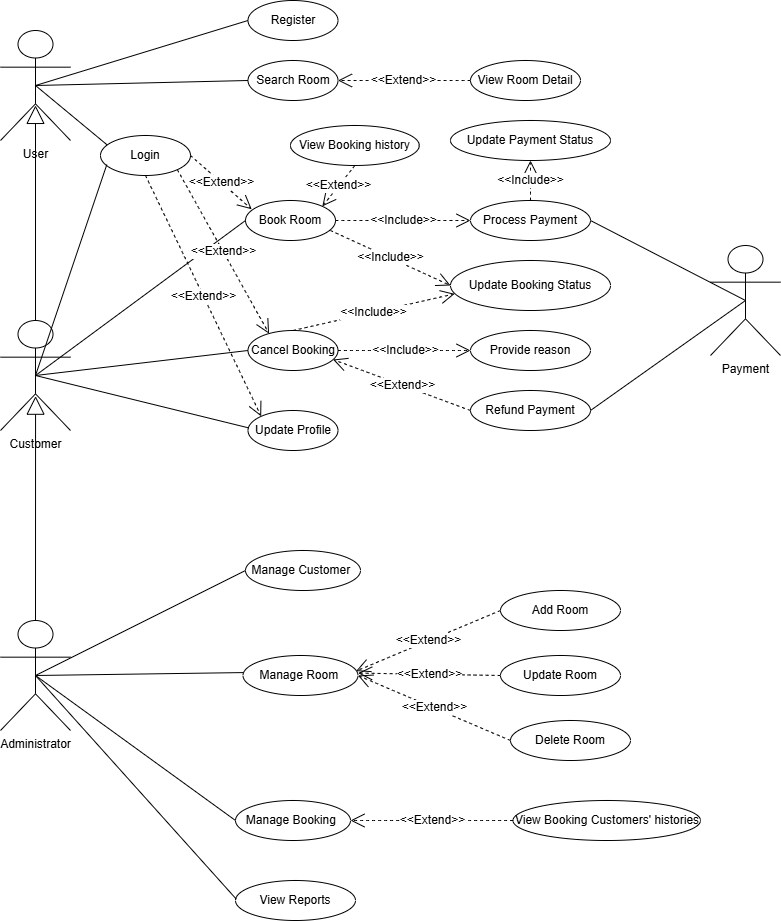

The diagram above was exported from draw.io. Its source (the exported page's mxGraphModel, read from the mxfile embedded in the PNG):
<mxGraphModel dx="1034" dy="570" grid="1" gridSize="10" guides="1" tooltips="1" connect="1" arrows="1" fold="1" page="1" pageScale="1" pageWidth="850" pageHeight="1100" math="0" shadow="0">
  <root>
    <mxCell id="UrnDDrpQBV8yIuViMth_-0" />
    <mxCell id="UrnDDrpQBV8yIuViMth_-1" parent="UrnDDrpQBV8yIuViMth_-0" />
    <mxCell id="6AJYu_eLg-FY4h-6svBe-5" value="User" style="shape=umlActor;verticalLabelPosition=bottom;verticalAlign=top;html=1;" parent="UrnDDrpQBV8yIuViMth_-1" vertex="1">
      <mxGeometry x="40" y="40" width="70" height="110" as="geometry" />
    </mxCell>
    <mxCell id="6AJYu_eLg-FY4h-6svBe-6" value="Customer" style="shape=umlActor;verticalLabelPosition=bottom;verticalAlign=top;html=1;" parent="UrnDDrpQBV8yIuViMth_-1" vertex="1">
      <mxGeometry x="40" y="330" width="70" height="110" as="geometry" />
    </mxCell>
    <mxCell id="6AJYu_eLg-FY4h-6svBe-7" value="Administrator" style="shape=umlActor;verticalLabelPosition=bottom;verticalAlign=top;html=1;" parent="UrnDDrpQBV8yIuViMth_-1" vertex="1">
      <mxGeometry x="40" y="630" width="70" height="110" as="geometry" />
    </mxCell>
    <mxCell id="y2MKSPr3jJT4YieBlcO9-0" value="" style="endArrow=block;endSize=16;endFill=0;html=1;rounded=0;fontSize=12;curved=1;exitX=0.5;exitY=0;exitDx=0;exitDy=0;exitPerimeter=0;entryX=0.501;entryY=0.688;entryDx=0;entryDy=0;entryPerimeter=0;" parent="UrnDDrpQBV8yIuViMth_-1" source="6AJYu_eLg-FY4h-6svBe-7" target="6AJYu_eLg-FY4h-6svBe-6" edge="1">
      <mxGeometry width="160" relative="1" as="geometry">
        <mxPoint x="220" y="280" as="sourcePoint" />
        <mxPoint x="380" y="280" as="targetPoint" />
      </mxGeometry>
    </mxCell>
    <mxCell id="y2MKSPr3jJT4YieBlcO9-1" value="" style="endArrow=block;endSize=16;endFill=0;html=1;rounded=0;fontSize=12;curved=1;exitX=0.5;exitY=0;exitDx=0;exitDy=0;exitPerimeter=0;entryX=0.5;entryY=0.681;entryDx=0;entryDy=0;entryPerimeter=0;" parent="UrnDDrpQBV8yIuViMth_-1" source="6AJYu_eLg-FY4h-6svBe-6" target="6AJYu_eLg-FY4h-6svBe-5" edge="1">
      <mxGeometry width="160" relative="1" as="geometry">
        <mxPoint x="74.88" y="234" as="sourcePoint" />
        <mxPoint x="74.88" y="120" as="targetPoint" />
      </mxGeometry>
    </mxCell>
    <mxCell id="51CUOwSgagCxjKBUfJgv-0" value="Register" style="ellipse;whiteSpace=wrap;html=1;" parent="UrnDDrpQBV8yIuViMth_-1" vertex="1">
      <mxGeometry x="287.5" y="10" width="90" height="40" as="geometry" />
    </mxCell>
    <mxCell id="K-E5PhIpW2zmvYgvs3VL-0" value="Login" style="ellipse;whiteSpace=wrap;html=1;" parent="UrnDDrpQBV8yIuViMth_-1" vertex="1">
      <mxGeometry x="140" y="145" width="90" height="40" as="geometry" />
    </mxCell>
    <mxCell id="K-E5PhIpW2zmvYgvs3VL-1" value="Search Room" style="ellipse;whiteSpace=wrap;html=1;" parent="UrnDDrpQBV8yIuViMth_-1" vertex="1">
      <mxGeometry x="287.5" y="70" width="90" height="40" as="geometry" />
    </mxCell>
    <mxCell id="K-E5PhIpW2zmvYgvs3VL-2" value="View Room Detail" style="ellipse;whiteSpace=wrap;html=1;" parent="UrnDDrpQBV8yIuViMth_-1" vertex="1">
      <mxGeometry x="510" y="70" width="110" height="40" as="geometry" />
    </mxCell>
    <mxCell id="K-E5PhIpW2zmvYgvs3VL-3" value="Book Room" style="ellipse;whiteSpace=wrap;html=1;" parent="UrnDDrpQBV8yIuViMth_-1" vertex="1">
      <mxGeometry x="285" y="210" width="90" height="40" as="geometry" />
    </mxCell>
    <mxCell id="K-E5PhIpW2zmvYgvs3VL-4" value="Cancel Booking" style="ellipse;whiteSpace=wrap;html=1;" parent="UrnDDrpQBV8yIuViMth_-1" vertex="1">
      <mxGeometry x="287.5" y="340" width="90" height="40" as="geometry" />
    </mxCell>
    <mxCell id="K-E5PhIpW2zmvYgvs3VL-5" value="Update Profile" style="ellipse;whiteSpace=wrap;html=1;" parent="UrnDDrpQBV8yIuViMth_-1" vertex="1">
      <mxGeometry x="287.5" y="420" width="90" height="40" as="geometry" />
    </mxCell>
    <mxCell id="K-E5PhIpW2zmvYgvs3VL-7" value="" style="endArrow=none;html=1;rounded=0;fontSize=12;startSize=8;endSize=8;curved=1;exitX=0.5;exitY=0.5;exitDx=0;exitDy=0;exitPerimeter=0;entryX=0.07;entryY=0.729;entryDx=0;entryDy=0;entryPerimeter=0;" parent="UrnDDrpQBV8yIuViMth_-1" source="6AJYu_eLg-FY4h-6svBe-6" target="K-E5PhIpW2zmvYgvs3VL-0" edge="1">
      <mxGeometry relative="1" as="geometry">
        <mxPoint x="250" y="300" as="sourcePoint" />
        <mxPoint x="300" y="300" as="targetPoint" />
      </mxGeometry>
    </mxCell>
    <mxCell id="K-E5PhIpW2zmvYgvs3VL-9" value="" style="endArrow=none;html=1;rounded=0;fontSize=12;startSize=8;endSize=8;curved=1;exitX=0.5;exitY=0.5;exitDx=0;exitDy=0;exitPerimeter=0;entryX=0;entryY=0.5;entryDx=0;entryDy=0;" parent="UrnDDrpQBV8yIuViMth_-1" source="6AJYu_eLg-FY4h-6svBe-6" target="K-E5PhIpW2zmvYgvs3VL-3" edge="1">
      <mxGeometry relative="1" as="geometry">
        <mxPoint x="150" y="300" as="sourcePoint" />
        <mxPoint x="310" y="300" as="targetPoint" />
      </mxGeometry>
    </mxCell>
    <mxCell id="K-E5PhIpW2zmvYgvs3VL-10" value="" style="endArrow=none;html=1;rounded=0;fontSize=12;startSize=8;endSize=8;curved=1;exitX=0.5;exitY=0.5;exitDx=0;exitDy=0;exitPerimeter=0;entryX=0.075;entryY=0.237;entryDx=0;entryDy=0;entryPerimeter=0;" parent="UrnDDrpQBV8yIuViMth_-1" source="6AJYu_eLg-FY4h-6svBe-5" target="K-E5PhIpW2zmvYgvs3VL-0" edge="1">
      <mxGeometry relative="1" as="geometry">
        <mxPoint x="150" y="300" as="sourcePoint" />
        <mxPoint x="310" y="300" as="targetPoint" />
      </mxGeometry>
    </mxCell>
    <mxCell id="K-E5PhIpW2zmvYgvs3VL-11" value="" style="endArrow=none;html=1;rounded=0;fontSize=12;startSize=8;endSize=8;curved=1;exitX=0.5;exitY=0.5;exitDx=0;exitDy=0;exitPerimeter=0;entryX=0;entryY=0.5;entryDx=0;entryDy=0;" parent="UrnDDrpQBV8yIuViMth_-1" source="6AJYu_eLg-FY4h-6svBe-5" target="51CUOwSgagCxjKBUfJgv-0" edge="1">
      <mxGeometry relative="1" as="geometry">
        <mxPoint x="90" y="60" as="sourcePoint" />
        <mxPoint x="250" y="60" as="targetPoint" />
      </mxGeometry>
    </mxCell>
    <mxCell id="K-E5PhIpW2zmvYgvs3VL-13" value="&amp;lt;&amp;lt;Extend&amp;gt;&amp;gt;" style="endArrow=open;endSize=12;dashed=1;html=1;rounded=0;fontSize=12;curved=1;exitX=0;exitY=0.5;exitDx=0;exitDy=0;entryX=1;entryY=0.5;entryDx=0;entryDy=0;" parent="UrnDDrpQBV8yIuViMth_-1" source="K-E5PhIpW2zmvYgvs3VL-2" target="K-E5PhIpW2zmvYgvs3VL-1" edge="1">
      <mxGeometry x="0.0043" width="160" relative="1" as="geometry">
        <mxPoint x="375" y="80" as="sourcePoint" />
        <mxPoint x="450" y="180" as="targetPoint" />
        <mxPoint as="offset" />
      </mxGeometry>
    </mxCell>
    <mxCell id="K-E5PhIpW2zmvYgvs3VL-14" value="" style="endArrow=none;html=1;rounded=0;fontSize=12;startSize=8;endSize=8;curved=1;exitX=0.5;exitY=0.5;exitDx=0;exitDy=0;exitPerimeter=0;entryX=0;entryY=0.5;entryDx=0;entryDy=0;" parent="UrnDDrpQBV8yIuViMth_-1" source="6AJYu_eLg-FY4h-6svBe-6" target="K-E5PhIpW2zmvYgvs3VL-4" edge="1">
      <mxGeometry relative="1" as="geometry">
        <mxPoint x="190" y="400" as="sourcePoint" />
        <mxPoint x="350" y="400" as="targetPoint" />
      </mxGeometry>
    </mxCell>
    <mxCell id="K-E5PhIpW2zmvYgvs3VL-15" value="View Booking Customers' histories" style="ellipse;whiteSpace=wrap;html=1;" parent="UrnDDrpQBV8yIuViMth_-1" vertex="1">
      <mxGeometry x="552.5" y="810" width="187.5" height="40" as="geometry" />
    </mxCell>
    <mxCell id="K-E5PhIpW2zmvYgvs3VL-19" value="" style="endArrow=none;html=1;rounded=0;fontSize=12;startSize=8;endSize=8;curved=1;exitX=0.5;exitY=0.5;exitDx=0;exitDy=0;exitPerimeter=0;entryX=0.006;entryY=0.434;entryDx=0;entryDy=0;entryPerimeter=0;" parent="UrnDDrpQBV8yIuViMth_-1" source="6AJYu_eLg-FY4h-6svBe-6" target="K-E5PhIpW2zmvYgvs3VL-5" edge="1">
      <mxGeometry relative="1" as="geometry">
        <mxPoint x="190" y="340" as="sourcePoint" />
        <mxPoint x="350" y="340" as="targetPoint" />
      </mxGeometry>
    </mxCell>
    <mxCell id="MOWpEQJ3IFiL2NVkCkSt-0" value="" style="endArrow=none;html=1;rounded=0;fontSize=12;startSize=8;endSize=8;curved=1;exitX=0.5;exitY=0.5;exitDx=0;exitDy=0;exitPerimeter=0;entryX=0;entryY=0.5;entryDx=0;entryDy=0;" parent="UrnDDrpQBV8yIuViMth_-1" source="6AJYu_eLg-FY4h-6svBe-5" target="K-E5PhIpW2zmvYgvs3VL-1" edge="1">
      <mxGeometry relative="1" as="geometry">
        <mxPoint x="190" y="345" as="sourcePoint" />
        <mxPoint x="420" y="240" as="targetPoint" />
      </mxGeometry>
    </mxCell>
    <mxCell id="MJAMXIj_957C9b3A4cBw-2" value="Manage Customer&amp;nbsp;" style="ellipse;whiteSpace=wrap;html=1;" parent="UrnDDrpQBV8yIuViMth_-1" vertex="1">
      <mxGeometry x="285" y="560" width="115" height="40" as="geometry" />
    </mxCell>
    <mxCell id="7F_aqMi60t_3t1YzZgK6-1" value="View Reports" style="ellipse;whiteSpace=wrap;html=1;" parent="UrnDDrpQBV8yIuViMth_-1" vertex="1">
      <mxGeometry x="275" y="890" width="120" height="40" as="geometry" />
    </mxCell>
    <mxCell id="S0YKYzHzmhB7xRYEjnM6-0" value="" style="endArrow=none;html=1;rounded=0;fontSize=12;startSize=8;endSize=8;curved=1;exitX=0.5;exitY=0.5;exitDx=0;exitDy=0;exitPerimeter=0;entryX=0;entryY=0.5;entryDx=0;entryDy=0;" parent="UrnDDrpQBV8yIuViMth_-1" source="6AJYu_eLg-FY4h-6svBe-7" target="MJAMXIj_957C9b3A4cBw-2" edge="1">
      <mxGeometry relative="1" as="geometry">
        <mxPoint x="310" y="520" as="sourcePoint" />
        <mxPoint x="470" y="520" as="targetPoint" />
      </mxGeometry>
    </mxCell>
    <mxCell id="S0YKYzHzmhB7xRYEjnM6-6" value="Manage Room&amp;nbsp;" style="ellipse;whiteSpace=wrap;html=1;" parent="UrnDDrpQBV8yIuViMth_-1" vertex="1">
      <mxGeometry x="282.5" y="665" width="115" height="40" as="geometry" />
    </mxCell>
    <mxCell id="S0YKYzHzmhB7xRYEjnM6-7" value="" style="endArrow=none;html=1;rounded=0;fontSize=12;startSize=8;endSize=8;curved=1;exitX=0.5;exitY=0.5;exitDx=0;exitDy=0;exitPerimeter=0;entryX=0.002;entryY=0.427;entryDx=0;entryDy=0;entryPerimeter=0;" parent="UrnDDrpQBV8yIuViMth_-1" source="6AJYu_eLg-FY4h-6svBe-7" target="S0YKYzHzmhB7xRYEjnM6-6" edge="1">
      <mxGeometry relative="1" as="geometry">
        <mxPoint x="110" y="500" as="sourcePoint" />
        <mxPoint x="490" y="560" as="targetPoint" />
      </mxGeometry>
    </mxCell>
    <mxCell id="S0YKYzHzmhB7xRYEjnM6-8" value="Manage Booking&amp;nbsp;" style="ellipse;whiteSpace=wrap;html=1;" parent="UrnDDrpQBV8yIuViMth_-1" vertex="1">
      <mxGeometry x="275" y="810" width="115" height="40" as="geometry" />
    </mxCell>
    <mxCell id="S0YKYzHzmhB7xRYEjnM6-9" value="" style="endArrow=none;html=1;rounded=0;fontSize=12;startSize=8;endSize=8;curved=1;exitX=0.5;exitY=0.5;exitDx=0;exitDy=0;exitPerimeter=0;entryX=0;entryY=0.5;entryDx=0;entryDy=0;" parent="UrnDDrpQBV8yIuViMth_-1" source="6AJYu_eLg-FY4h-6svBe-7" target="S0YKYzHzmhB7xRYEjnM6-8" edge="1">
      <mxGeometry relative="1" as="geometry">
        <mxPoint x="200" y="610" as="sourcePoint" />
        <mxPoint x="360" y="610" as="targetPoint" />
      </mxGeometry>
    </mxCell>
    <mxCell id="S0YKYzHzmhB7xRYEjnM6-10" value="" style="endArrow=none;html=1;rounded=0;fontSize=12;startSize=8;endSize=8;curved=1;exitX=0.5;exitY=0.5;exitDx=0;exitDy=0;exitPerimeter=0;entryX=0.007;entryY=0.467;entryDx=0;entryDy=0;entryPerimeter=0;" parent="UrnDDrpQBV8yIuViMth_-1" source="6AJYu_eLg-FY4h-6svBe-7" target="7F_aqMi60t_3t1YzZgK6-1" edge="1">
      <mxGeometry relative="1" as="geometry">
        <mxPoint x="140" y="670" as="sourcePoint" />
        <mxPoint x="300" y="670" as="targetPoint" />
      </mxGeometry>
    </mxCell>
    <mxCell id="IcOLtqc6dSVm80dSjHs1-1" value="Payment" style="shape=umlActor;verticalLabelPosition=bottom;verticalAlign=top;html=1;" parent="UrnDDrpQBV8yIuViMth_-1" vertex="1">
      <mxGeometry x="750" y="255" width="70" height="110" as="geometry" />
    </mxCell>
    <mxCell id="-lYSCxT5fo6fBcy1ogJy-0" value="Process Payment" style="ellipse;whiteSpace=wrap;html=1;" parent="UrnDDrpQBV8yIuViMth_-1" vertex="1">
      <mxGeometry x="510" y="210" width="120" height="40" as="geometry" />
    </mxCell>
    <mxCell id="EqEcgOE91a9RLWxIo-SB-0" value="Refund Payment" style="ellipse;whiteSpace=wrap;html=1;" parent="UrnDDrpQBV8yIuViMth_-1" vertex="1">
      <mxGeometry x="510" y="400" width="120" height="40" as="geometry" />
    </mxCell>
    <mxCell id="7EFtnVLbadEn1L32jQEE-3" value="Provide reason" style="ellipse;whiteSpace=wrap;html=1;" parent="UrnDDrpQBV8yIuViMth_-1" vertex="1">
      <mxGeometry x="510" y="340" width="120" height="40" as="geometry" />
    </mxCell>
    <mxCell id="7EFtnVLbadEn1L32jQEE-6" value="&amp;lt;&amp;lt;Include&amp;gt;&amp;gt;" style="endArrow=open;endSize=12;dashed=1;html=1;rounded=0;fontSize=12;curved=1;entryX=0;entryY=0.5;entryDx=0;entryDy=0;exitX=1;exitY=0.5;exitDx=0;exitDy=0;" parent="UrnDDrpQBV8yIuViMth_-1" source="K-E5PhIpW2zmvYgvs3VL-3" target="-lYSCxT5fo6fBcy1ogJy-0" edge="1">
      <mxGeometry x="0.0043" width="160" relative="1" as="geometry">
        <mxPoint x="670" y="180" as="sourcePoint" />
        <mxPoint x="510" y="180" as="targetPoint" />
        <mxPoint as="offset" />
      </mxGeometry>
    </mxCell>
    <mxCell id="7EFtnVLbadEn1L32jQEE-9" value="" style="endArrow=none;html=1;rounded=0;exitX=1;exitY=0.5;exitDx=0;exitDy=0;entryX=0.5;entryY=0.5;entryDx=0;entryDy=0;entryPerimeter=0;" parent="UrnDDrpQBV8yIuViMth_-1" source="-lYSCxT5fo6fBcy1ogJy-0" target="IcOLtqc6dSVm80dSjHs1-1" edge="1">
      <mxGeometry relative="1" as="geometry">
        <mxPoint x="630" y="410" as="sourcePoint" />
        <mxPoint x="790" y="410" as="targetPoint" />
      </mxGeometry>
    </mxCell>
    <mxCell id="7EFtnVLbadEn1L32jQEE-10" value="" style="endArrow=none;html=1;rounded=0;exitX=1;exitY=0.5;exitDx=0;exitDy=0;entryX=0.5;entryY=0.5;entryDx=0;entryDy=0;entryPerimeter=0;" parent="UrnDDrpQBV8yIuViMth_-1" source="EqEcgOE91a9RLWxIo-SB-0" target="IcOLtqc6dSVm80dSjHs1-1" edge="1">
      <mxGeometry relative="1" as="geometry">
        <mxPoint x="630" y="410" as="sourcePoint" />
        <mxPoint x="790" y="410" as="targetPoint" />
      </mxGeometry>
    </mxCell>
    <mxCell id="7EFtnVLbadEn1L32jQEE-14" value="&amp;lt;&amp;lt;Extend&amp;gt;&amp;gt;" style="endArrow=open;endSize=12;dashed=1;html=1;rounded=0;fontSize=12;curved=1;exitX=1;exitY=0.5;exitDx=0;exitDy=0;entryX=0.069;entryY=0.219;entryDx=0;entryDy=0;entryPerimeter=0;" parent="UrnDDrpQBV8yIuViMth_-1" source="K-E5PhIpW2zmvYgvs3VL-0" target="K-E5PhIpW2zmvYgvs3VL-3" edge="1">
      <mxGeometry x="0.0043" width="160" relative="1" as="geometry">
        <mxPoint x="580" y="180" as="sourcePoint" />
        <mxPoint x="430" y="180" as="targetPoint" />
        <mxPoint as="offset" />
      </mxGeometry>
    </mxCell>
    <mxCell id="aDkxnnmF89D0r2a39wk7-0" value="&lt;span style=&quot;text-align: left;&quot;&gt;Update Payment Status&lt;/span&gt;" style="ellipse;whiteSpace=wrap;html=1;" parent="UrnDDrpQBV8yIuViMth_-1" vertex="1">
      <mxGeometry x="490" y="130" width="160" height="40" as="geometry" />
    </mxCell>
    <mxCell id="OnslrfWybp3Jm4kuXKlc-4" value="&amp;lt;&amp;lt;Extend&amp;gt;&amp;gt;" style="endArrow=open;endSize=12;dashed=1;html=1;rounded=0;fontSize=12;curved=1;exitX=0.5;exitY=1;exitDx=0;exitDy=0;entryX=0;entryY=0;entryDx=0;entryDy=0;" parent="UrnDDrpQBV8yIuViMth_-1" source="K-E5PhIpW2zmvYgvs3VL-0" target="K-E5PhIpW2zmvYgvs3VL-5" edge="1">
      <mxGeometry x="0.0043" width="160" relative="1" as="geometry">
        <mxPoint x="200" y="260" as="sourcePoint" />
        <mxPoint x="250" y="330" as="targetPoint" />
        <mxPoint as="offset" />
      </mxGeometry>
    </mxCell>
    <mxCell id="OnslrfWybp3Jm4kuXKlc-5" value="&amp;lt;&amp;lt;Extend&amp;gt;&amp;gt;" style="endArrow=open;endSize=12;dashed=1;html=1;rounded=0;fontSize=12;curved=1;exitX=1;exitY=1;exitDx=0;exitDy=0;entryX=0.234;entryY=0.08;entryDx=0;entryDy=0;entryPerimeter=0;" parent="UrnDDrpQBV8yIuViMth_-1" source="K-E5PhIpW2zmvYgvs3VL-0" target="K-E5PhIpW2zmvYgvs3VL-4" edge="1">
      <mxGeometry x="0.0043" width="160" relative="1" as="geometry">
        <mxPoint x="290" y="300" as="sourcePoint" />
        <mxPoint x="383" y="325" as="targetPoint" />
        <mxPoint as="offset" />
      </mxGeometry>
    </mxCell>
    <mxCell id="YVWK38Dw_oWeI6W538j9-0" value="Add Room" style="ellipse;whiteSpace=wrap;html=1;" parent="UrnDDrpQBV8yIuViMth_-1" vertex="1">
      <mxGeometry x="540" y="600" width="120" height="40" as="geometry" />
    </mxCell>
    <mxCell id="YVWK38Dw_oWeI6W538j9-2" value="Update Room" style="ellipse;whiteSpace=wrap;html=1;" parent="UrnDDrpQBV8yIuViMth_-1" vertex="1">
      <mxGeometry x="540" y="665" width="120" height="40" as="geometry" />
    </mxCell>
    <mxCell id="YVWK38Dw_oWeI6W538j9-3" value="Delete Room" style="ellipse;whiteSpace=wrap;html=1;" parent="UrnDDrpQBV8yIuViMth_-1" vertex="1">
      <mxGeometry x="550" y="730" width="120" height="40" as="geometry" />
    </mxCell>
    <mxCell id="JU9bQ2UaTN4eygy_XA7k-0" value="&lt;span style=&quot;text-align: left;&quot;&gt;Update Booking Status&lt;/span&gt;" style="ellipse;whiteSpace=wrap;html=1;" parent="UrnDDrpQBV8yIuViMth_-1" vertex="1">
      <mxGeometry x="490" y="270" width="160" height="50" as="geometry" />
    </mxCell>
    <mxCell id="JU9bQ2UaTN4eygy_XA7k-1" value="&amp;lt;&amp;lt;Include&amp;gt;&amp;gt;" style="endArrow=open;endSize=12;dashed=1;html=1;rounded=0;fontSize=12;curved=1;entryX=0.026;entryY=0.667;entryDx=0;entryDy=0;exitX=0.5;exitY=0;exitDx=0;exitDy=0;entryPerimeter=0;" parent="UrnDDrpQBV8yIuViMth_-1" source="K-E5PhIpW2zmvYgvs3VL-4" target="JU9bQ2UaTN4eygy_XA7k-0" edge="1">
      <mxGeometry x="0.0043" width="160" relative="1" as="geometry">
        <mxPoint x="560" y="300" as="sourcePoint" />
        <mxPoint x="692" y="300" as="targetPoint" />
        <mxPoint as="offset" />
      </mxGeometry>
    </mxCell>
    <mxCell id="JU9bQ2UaTN4eygy_XA7k-2" value="&amp;lt;&amp;lt;Include&amp;gt;&amp;gt;" style="endArrow=open;endSize=12;dashed=1;html=1;rounded=0;fontSize=12;curved=1;entryX=0;entryY=0.5;entryDx=0;entryDy=0;exitX=0.944;exitY=0.75;exitDx=0;exitDy=0;exitPerimeter=0;" parent="UrnDDrpQBV8yIuViMth_-1" source="K-E5PhIpW2zmvYgvs3VL-3" target="JU9bQ2UaTN4eygy_XA7k-0" edge="1">
      <mxGeometry x="0.0043" width="160" relative="1" as="geometry">
        <mxPoint x="400" y="317" as="sourcePoint" />
        <mxPoint x="561" y="280" as="targetPoint" />
        <mxPoint as="offset" />
      </mxGeometry>
    </mxCell>
    <mxCell id="JU9bQ2UaTN4eygy_XA7k-10" value="&amp;lt;&amp;lt;Include&amp;gt;&amp;gt;" style="endArrow=open;endSize=12;dashed=1;html=1;rounded=0;fontSize=12;curved=1;entryX=0.5;entryY=1;entryDx=0;entryDy=0;exitX=0.5;exitY=0;exitDx=0;exitDy=0;" parent="UrnDDrpQBV8yIuViMth_-1" source="-lYSCxT5fo6fBcy1ogJy-0" target="aDkxnnmF89D0r2a39wk7-0" edge="1">
      <mxGeometry x="0.0043" width="160" relative="1" as="geometry">
        <mxPoint x="720" y="170" as="sourcePoint" />
        <mxPoint x="854" y="221" as="targetPoint" />
        <mxPoint as="offset" />
      </mxGeometry>
    </mxCell>
    <mxCell id="JU9bQ2UaTN4eygy_XA7k-11" value="&amp;lt;&amp;lt;Extend&amp;gt;&amp;gt;" style="endArrow=open;endSize=12;dashed=1;html=1;rounded=0;fontSize=12;curved=1;exitX=0;exitY=0.5;exitDx=0;exitDy=0;entryX=0.983;entryY=0.39;entryDx=0;entryDy=0;entryPerimeter=0;" parent="UrnDDrpQBV8yIuViMth_-1" source="YVWK38Dw_oWeI6W538j9-0" target="S0YKYzHzmhB7xRYEjnM6-6" edge="1">
      <mxGeometry width="160" relative="1" as="geometry">
        <mxPoint x="623" y="640" as="sourcePoint" />
        <mxPoint x="490" y="640" as="targetPoint" />
        <mxPoint as="offset" />
      </mxGeometry>
    </mxCell>
    <mxCell id="JU9bQ2UaTN4eygy_XA7k-12" value="&amp;lt;&amp;lt;Extend&amp;gt;&amp;gt;" style="endArrow=open;endSize=12;dashed=1;html=1;rounded=0;fontSize=12;curved=1;exitX=0;exitY=0.5;exitDx=0;exitDy=0;entryX=1.001;entryY=0.44;entryDx=0;entryDy=0;entryPerimeter=0;" parent="UrnDDrpQBV8yIuViMth_-1" source="YVWK38Dw_oWeI6W538j9-2" target="S0YKYzHzmhB7xRYEjnM6-6" edge="1">
      <mxGeometry width="160" relative="1" as="geometry">
        <mxPoint x="623" y="680" as="sourcePoint" />
        <mxPoint x="400" y="680" as="targetPoint" />
        <mxPoint as="offset" />
      </mxGeometry>
    </mxCell>
    <mxCell id="JU9bQ2UaTN4eygy_XA7k-13" value="&amp;lt;&amp;lt;Extend&amp;gt;&amp;gt;" style="endArrow=open;endSize=12;dashed=1;html=1;rounded=0;fontSize=12;curved=1;exitX=0;exitY=0.5;exitDx=0;exitDy=0;entryX=1;entryY=0.5;entryDx=0;entryDy=0;" parent="UrnDDrpQBV8yIuViMth_-1" source="YVWK38Dw_oWeI6W538j9-3" target="S0YKYzHzmhB7xRYEjnM6-6" edge="1">
      <mxGeometry width="160" relative="1" as="geometry">
        <mxPoint x="543" y="690" as="sourcePoint" />
        <mxPoint x="410" y="690" as="targetPoint" />
        <mxPoint as="offset" />
      </mxGeometry>
    </mxCell>
    <mxCell id="1xhyb3Lj66d9AtP5GJqN-0" value="&amp;lt;&amp;lt;Include&amp;gt;&amp;gt;" style="endArrow=open;endSize=12;dashed=1;html=1;rounded=0;fontSize=12;curved=1;entryX=0;entryY=0.5;entryDx=0;entryDy=0;exitX=1;exitY=0.5;exitDx=0;exitDy=0;" parent="UrnDDrpQBV8yIuViMth_-1" source="K-E5PhIpW2zmvYgvs3VL-4" target="7EFtnVLbadEn1L32jQEE-3" edge="1">
      <mxGeometry x="0.0043" width="160" relative="1" as="geometry">
        <mxPoint x="440" y="440" as="sourcePoint" />
        <mxPoint x="574" y="491" as="targetPoint" />
        <mxPoint as="offset" />
      </mxGeometry>
    </mxCell>
    <mxCell id="Ri9vQGrZsLMXH7mPKBSB-0" value="&amp;lt;&amp;lt;Extend&amp;gt;&amp;gt;" style="endArrow=open;endSize=12;dashed=1;html=1;rounded=0;fontSize=12;curved=1;exitX=0;exitY=0.5;exitDx=0;exitDy=0;entryX=1;entryY=0.5;entryDx=0;entryDy=0;" parent="UrnDDrpQBV8yIuViMth_-1" source="K-E5PhIpW2zmvYgvs3VL-15" target="S0YKYzHzmhB7xRYEjnM6-8" edge="1">
      <mxGeometry width="160" relative="1" as="geometry">
        <mxPoint x="642" y="845" as="sourcePoint" />
        <mxPoint x="490" y="780" as="targetPoint" />
        <mxPoint as="offset" />
      </mxGeometry>
    </mxCell>
    <mxCell id="Ri9vQGrZsLMXH7mPKBSB-1" value="View Booking history" style="ellipse;whiteSpace=wrap;html=1;" parent="UrnDDrpQBV8yIuViMth_-1" vertex="1">
      <mxGeometry x="330" y="135" width="128.75" height="40" as="geometry" />
    </mxCell>
    <mxCell id="Ri9vQGrZsLMXH7mPKBSB-2" value="&amp;lt;&amp;lt;Extend&amp;gt;&amp;gt;" style="endArrow=open;endSize=12;dashed=1;html=1;rounded=0;fontSize=12;curved=1;exitX=0.5;exitY=1;exitDx=0;exitDy=0;entryX=1;entryY=0;entryDx=0;entryDy=0;" parent="UrnDDrpQBV8yIuViMth_-1" source="Ri9vQGrZsLMXH7mPKBSB-1" target="K-E5PhIpW2zmvYgvs3VL-3" edge="1">
      <mxGeometry width="160" relative="1" as="geometry">
        <mxPoint x="834" y="110" as="sourcePoint" />
        <mxPoint x="690" y="171" as="targetPoint" />
        <mxPoint as="offset" />
      </mxGeometry>
    </mxCell>
    <mxCell id="1tXitxpSjaLAGhKKLhkG-1" value="&amp;lt;&amp;lt;Extend&amp;gt;&amp;gt;" style="endArrow=open;endSize=12;dashed=1;html=1;rounded=0;fontSize=12;curved=1;entryX=0.945;entryY=0.726;entryDx=0;entryDy=0;entryPerimeter=0;exitX=0;exitY=0.5;exitDx=0;exitDy=0;" parent="UrnDDrpQBV8yIuViMth_-1" source="EqEcgOE91a9RLWxIo-SB-0" target="K-E5PhIpW2zmvYgvs3VL-4" edge="1">
      <mxGeometry width="160" relative="1" as="geometry">
        <mxPoint x="510" y="420" as="sourcePoint" />
        <mxPoint x="450" y="521" as="targetPoint" />
        <mxPoint as="offset" />
      </mxGeometry>
    </mxCell>
  </root>
</mxGraphModel>